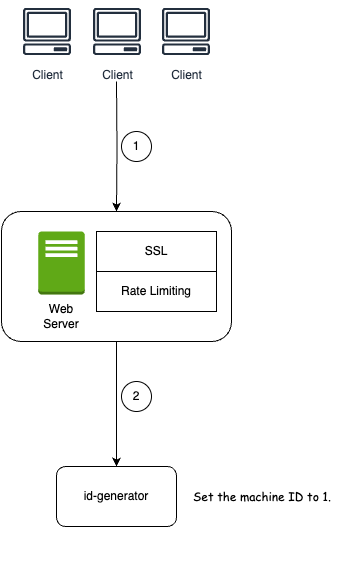

The diagram above was exported from draw.io. Its source (the exported page's mxGraphModel, read from the mxfile embedded in the PNG):
<mxGraphModel dx="984" dy="653" grid="1" gridSize="10" guides="1" tooltips="1" connect="1" arrows="1" fold="1" page="1" pageScale="1" pageWidth="827" pageHeight="1169" math="0" shadow="0">
  <root>
    <mxCell id="UfTWsorWx3rJiBVHVM94-0" />
    <mxCell id="UfTWsorWx3rJiBVHVM94-1" parent="UfTWsorWx3rJiBVHVM94-0" />
    <mxCell id="4JILJ1vhfkG6CJZ__pAg-4" value="" style="group" parent="UfTWsorWx3rJiBVHVM94-1" vertex="1" connectable="0">
      <mxGeometry x="395" y="300" width="230" height="130" as="geometry" />
    </mxCell>
    <mxCell id="XwLOyrfatd1jW2zKjBan-3" value="" style="group" vertex="1" connectable="0" parent="4JILJ1vhfkG6CJZ__pAg-4">
      <mxGeometry x="-55" y="10" width="230" height="130" as="geometry" />
    </mxCell>
    <mxCell id="4JILJ1vhfkG6CJZ__pAg-3" value="" style="rounded=1;whiteSpace=wrap;html=1;fillColor=none;" parent="XwLOyrfatd1jW2zKjBan-3" vertex="1">
      <mxGeometry width="230" height="130" as="geometry" />
    </mxCell>
    <mxCell id="4JILJ1vhfkG6CJZ__pAg-2" value="" style="group" parent="XwLOyrfatd1jW2zKjBan-3" vertex="1" connectable="0">
      <mxGeometry x="30" y="20" width="60" height="100" as="geometry" />
    </mxCell>
    <mxCell id="4JILJ1vhfkG6CJZ__pAg-0" value="W" style="outlineConnect=0;dashed=0;verticalLabelPosition=bottom;verticalAlign=top;align=center;html=1;shape=mxgraph.aws3.traditional_server;fillColor=#60a917;fontColor=#ffffff;strokeColor=#2D7600;" parent="4JILJ1vhfkG6CJZ__pAg-2" vertex="1">
      <mxGeometry x="6.75" width="46.5" height="63" as="geometry" />
    </mxCell>
    <mxCell id="4JILJ1vhfkG6CJZ__pAg-1" value="Web Server" style="text;html=1;align=center;verticalAlign=middle;whiteSpace=wrap;rounded=0;" parent="4JILJ1vhfkG6CJZ__pAg-2" vertex="1">
      <mxGeometry y="70" width="60" height="30" as="geometry" />
    </mxCell>
    <mxCell id="XwLOyrfatd1jW2zKjBan-2" value="" style="group" vertex="1" connectable="0" parent="XwLOyrfatd1jW2zKjBan-3">
      <mxGeometry x="95" y="20" width="120" height="80" as="geometry" />
    </mxCell>
    <mxCell id="XwLOyrfatd1jW2zKjBan-0" value="SSL" style="rounded=0;whiteSpace=wrap;html=1;" vertex="1" parent="XwLOyrfatd1jW2zKjBan-2">
      <mxGeometry width="120" height="40" as="geometry" />
    </mxCell>
    <mxCell id="XwLOyrfatd1jW2zKjBan-1" value="Rate Limiting" style="rounded=0;whiteSpace=wrap;html=1;" vertex="1" parent="XwLOyrfatd1jW2zKjBan-2">
      <mxGeometry y="40" width="120" height="40" as="geometry" />
    </mxCell>
    <mxCell id="UfTWsorWx3rJiBVHVM94-4" style="edgeStyle=orthogonalEdgeStyle;rounded=0;orthogonalLoop=1;jettySize=auto;html=1;entryX=0.5;entryY=0;entryDx=0;entryDy=0;exitX=0.5;exitY=1;exitDx=0;exitDy=0;" parent="UfTWsorWx3rJiBVHVM94-1" target="4JILJ1vhfkG6CJZ__pAg-3" edge="1">
      <mxGeometry relative="1" as="geometry">
        <mxPoint x="455" y="180" as="sourcePoint" />
        <mxPoint x="455" y="290" as="targetPoint" />
      </mxGeometry>
    </mxCell>
    <mxCell id="4EI1BWcr4Lq87GDVCdEQ-0" value="1" style="ellipse;whiteSpace=wrap;html=1;aspect=fixed;" parent="UfTWsorWx3rJiBVHVM94-1" vertex="1">
      <mxGeometry x="460" y="230" width="30" height="30" as="geometry" />
    </mxCell>
    <mxCell id="0PUKKCSN9s6xi3ZI4VRK-0" value="" style="group" parent="UfTWsorWx3rJiBVHVM94-1" vertex="1" connectable="0">
      <mxGeometry x="355.5" y="100" width="199" height="60" as="geometry" />
    </mxCell>
    <mxCell id="0PUKKCSN9s6xi3ZI4VRK-1" value="Client" style="sketch=0;outlineConnect=0;fontColor=#232F3E;gradientColor=none;strokeColor=#232F3E;fillColor=#ffffff;dashed=0;verticalLabelPosition=bottom;verticalAlign=top;align=center;html=1;fontSize=12;fontStyle=0;aspect=fixed;shape=mxgraph.aws4.resourceIcon;resIcon=mxgraph.aws4.client;" parent="0PUKKCSN9s6xi3ZI4VRK-0" vertex="1">
      <mxGeometry width="60" height="60" as="geometry" />
    </mxCell>
    <mxCell id="0PUKKCSN9s6xi3ZI4VRK-2" value="Client" style="sketch=0;outlineConnect=0;fontColor=#232F3E;gradientColor=none;strokeColor=#232F3E;fillColor=#ffffff;dashed=0;verticalLabelPosition=bottom;verticalAlign=top;align=center;html=1;fontSize=12;fontStyle=0;aspect=fixed;shape=mxgraph.aws4.resourceIcon;resIcon=mxgraph.aws4.client;" parent="0PUKKCSN9s6xi3ZI4VRK-0" vertex="1">
      <mxGeometry x="70" width="60" height="60" as="geometry" />
    </mxCell>
    <mxCell id="0PUKKCSN9s6xi3ZI4VRK-3" value="Client" style="sketch=0;outlineConnect=0;fontColor=#232F3E;gradientColor=none;strokeColor=#232F3E;fillColor=#ffffff;dashed=0;verticalLabelPosition=bottom;verticalAlign=top;align=center;html=1;fontSize=12;fontStyle=0;aspect=fixed;shape=mxgraph.aws4.resourceIcon;resIcon=mxgraph.aws4.client;" parent="0PUKKCSN9s6xi3ZI4VRK-0" vertex="1">
      <mxGeometry x="139" width="60" height="60" as="geometry" />
    </mxCell>
    <mxCell id="SqPe5m50MnFuxPCqbNF8-0" value="" style="group" parent="UfTWsorWx3rJiBVHVM94-1" vertex="1" connectable="0">
      <mxGeometry x="340" y="530" width="230" height="130" as="geometry" />
    </mxCell>
    <mxCell id="UfTWsorWx3rJiBVHVM94-2" value="id-generator" style="rounded=1;whiteSpace=wrap;html=1;" parent="SqPe5m50MnFuxPCqbNF8-0" vertex="1">
      <mxGeometry x="55" y="35" width="120" height="60" as="geometry" />
    </mxCell>
    <mxCell id="4JILJ1vhfkG6CJZ__pAg-5" style="edgeStyle=orthogonalEdgeStyle;rounded=0;orthogonalLoop=1;jettySize=auto;html=1;entryX=0.5;entryY=0;entryDx=0;entryDy=0;exitX=0.5;exitY=1;exitDx=0;exitDy=0;" parent="UfTWsorWx3rJiBVHVM94-1" source="4JILJ1vhfkG6CJZ__pAg-3" target="UfTWsorWx3rJiBVHVM94-2" edge="1">
      <mxGeometry relative="1" as="geometry">
        <mxPoint x="454.5" y="440" as="sourcePoint" />
        <mxPoint x="454.5" y="560" as="targetPoint" />
      </mxGeometry>
    </mxCell>
    <mxCell id="4JILJ1vhfkG6CJZ__pAg-6" value="2" style="ellipse;whiteSpace=wrap;html=1;aspect=fixed;" parent="UfTWsorWx3rJiBVHVM94-1" vertex="1">
      <mxGeometry x="460" y="480" width="30" height="30" as="geometry" />
    </mxCell>
    <mxCell id="nNoy0u3SJF8qRYGw5e28-0" value="Set the machine ID to 1." style="text;html=1;align=left;verticalAlign=middle;whiteSpace=wrap;rounded=0;fontFamily=Comic Sans MS;" vertex="1" parent="UfTWsorWx3rJiBVHVM94-1">
      <mxGeometry x="530" y="580" width="150" height="30" as="geometry" />
    </mxCell>
  </root>
</mxGraphModel>